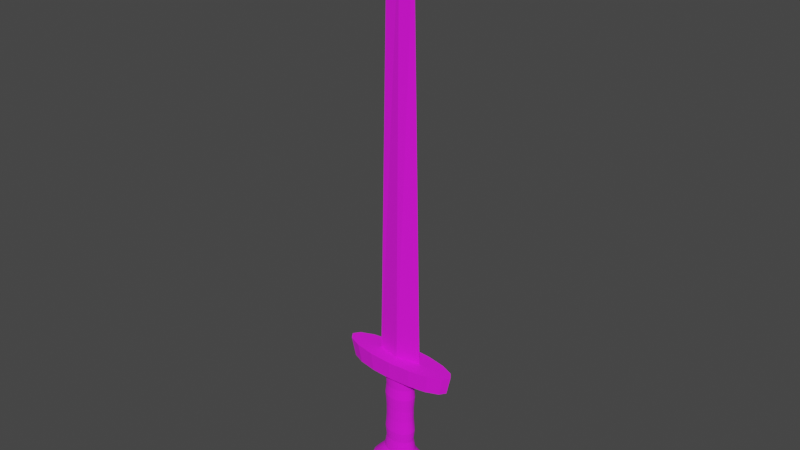 # Source: Sword01.blend  (saved by Blender 3.2.14; exported with 4.5.12 LTS)
import bpy
from mathutils import Matrix  # noqa: F401  (used for matrix-valued properties, if any)

bpy.ops.wm.read_factory_settings(use_empty=True)
scene = bpy.context.scene
scene.name = 'Scene'

# ---- collections
col_collection = bpy.data.collections.new('Collection'); scene.collection.children.link(col_collection)

# ---- images (referenced by path relative to the original .blend; pixels are not part of the script)
import os
ASSET_DIR = os.environ.get("B2B_ASSET_DIR", "")  # directory of the original .blend (textures are referenced by path, not embedded)
HERE = os.path.dirname(os.path.abspath(__file__))  # packed textures are extracted next to this script under _unpacked/

def load_image(name, relpath, width, height, colorspace="sRGB"):
    """Load a texture the original file referenced (path relative to the .blend, or extracted next to this script)."""
    p = next((c for c in (os.path.join(HERE, relpath), os.path.join(ASSET_DIR, relpath)) if relpath and os.path.exists(c)), "")
    if p:
        img = bpy.data.images.load(p, check_existing=True)
        img.name = name
    else:  # same state as the original file: an image datablock whose file is absent (Cycles renders it pink)
        img = bpy.data.images.new(name, width, height)
        img.source = "FILE"
        img.filepath = "//" + (relpath or name)
    img.colorspace_settings.name = colorspace
    return img
img_sword01_png = load_image('Sword01.png', 'Sword01.png', 1024, 1024, 'sRGB')

# ---- materials (node trees are filled in below, after node groups)
mat_sword01 = bpy.data.materials.new('Sword01')
mat_sword01.use_transparent_shadow = False

# ---- material node trees
mat_sword01.use_nodes = True; mat_sword01.node_tree.nodes.clear()
_N = mat_sword01.node_tree.nodes; _L = mat_sword01.node_tree.links
n0 = _N.new('ShaderNodeBsdfPrincipled'); n0.name = 'Principled BSDF'; n0.location = (10, 300)
n0.distribution = 'GGX'
n0.subsurface_method = 'BURLEY'
n0.inputs[2].default_value = 1.0
n0.inputs[3].default_value = 1.45
n0.inputs[27].default_value = (0.0, 0.0, 0.0, 1.0)
n0.inputs[28].default_value = 1.0
n1 = _N.new('ShaderNodeOutputMaterial'); n1.name = 'Material Output'; n1.location = (300, 300)
n2 = _N.new('ShaderNodeTexImage'); n2.name = 'Image Texture'; n2.location = (-280, 280)
n2.image = img_sword01_png
_L.new(n0.outputs[0], n1.inputs[0])
_L.new(n2.outputs[0], n0.inputs[0])
n1.is_active_output = True

# ---- world
world_world = bpy.data.worlds.new('World'); scene.world = world_world
world_world.use_nodes = True; world_world.node_tree.nodes.clear()
_N = world_world.node_tree.nodes; _L = world_world.node_tree.links
n0 = _N.new('ShaderNodeOutputWorld'); n0.name = 'World Output'; n0.location = (300, 300)
n1 = _N.new('ShaderNodeBackground'); n1.name = 'Background'; n1.location = (10, 300)
n1.inputs[0].default_value = (0.05088, 0.05088, 0.05088, 1.0)
_L.new(n1.outputs[0], n0.inputs[0])
n0.is_active_output = True
world_world.color = (0.05088, 0.05088, 0.05088)
world_world.use_sun_shadow = False
world_world.sun_shadow_jitter_overblur = 0.0

# ---- meshes
me_plane = bpy.data.meshes.new('Plane')
me_plane.from_pydata([(-0.2609, -0.2609, 0.0), (1.085, -1.085, 0.0), (-1.085, 1.085, 0.0), (0.2609, 0.2609, 0.0), (-0.06515, -0.06515, 27.24), (0.6369, -0.6369, 27.24), (-0.6369, 0.6369, 27.24), (0.06515, 0.06515, 27.24), (0.0, 0.0, 28.84), (0.0, 0.0, 28.84), (0.0, 0.0, 28.84), (0.0, 0.0, 28.84), (0.75, 0.7534, 0.8639), (0.7071, 0.7071, -0.3512), (-0.324, 1.631, -0.3512), (-1.306, 2.306, -0.3512), (-2.089, 2.63, -0.3512), (-2.554, 2.554, -0.3512), (-2.63, 2.089, -0.3512), (-2.306, 1.306, -0.3512), (-1.631, 0.324, -0.3512), (-0.7071, -0.7071, -0.3512), (0.324, -1.631, -0.3512), (1.306, -2.306, -0.3512), (2.089, -2.63, -0.3512), (2.554, -2.554, -0.3512), (2.63, -2.089, -0.3512), (2.306, -1.306, -0.3512), (1.631, -0.324, -0.3512), (-0.3644, 1.751, 0.8639), (-1.425, 2.481, 0.8639), (-2.272, 2.832, 0.8639), (-2.774, 2.749, 0.8639), (-2.857, 2.247, 0.8639), (-2.506, 1.4, 0.8639), (-1.777, 0.3393, 0.8639), (-0.7785, -0.7751, 0.8639), (0.336, -1.773, 0.8639), (1.397, -2.503, 0.8639), (2.243, -2.853, 0.8639), (2.746, -2.771, 0.8639), (2.828, -2.268, 0.8639), (2.478, -1.422, 0.8639), (1.748, -0.361, 0.8639), (0.5632, 0.5632, -6.09), (0.5632, 0.5632, 0.3086), (0.7042, 0.4005, -6.09), (0.7042, 0.4005, 0.3086), (0.8182, 0.2224, -6.09), (0.8182, 0.2224, 0.3086), (0.9008, 0.03576, -6.09), (0.9008, 0.03576, 0.3086), (0.9487, -0.1523, -6.09), (0.9487, -0.1523, 0.3086), (0.9602, -0.3344, -6.09), (0.9602, -0.3344, 0.3086), (0.9348, -0.5037, -6.09), (0.9348, -0.5037, 0.3086), (0.8734, -0.6537, -6.09), (0.8734, -0.6537, 0.3086), (0.7785, -0.7785, -6.09), (0.7785, -0.7785, 0.3086), (0.6537, -0.8734, -6.09), (0.6537, -0.8734, 0.3086), (0.5037, -0.9348, -6.09), (0.5037, -0.9348, 0.3086), (0.3344, -0.9602, -6.09), (0.3344, -0.9602, 0.3086), (0.1523, -0.9487, -6.09), (0.1523, -0.9487, 0.3086), (-0.03576, -0.9008, -6.09), (-0.03576, -0.9008, 0.3086), (-0.2224, -0.8182, -6.09), (-0.2224, -0.8182, 0.3086), (-0.4005, -0.7042, -6.09), (-0.4005, -0.7042, 0.3086), (-0.5632, -0.5632, -6.09), (-0.5632, -0.5632, 0.3086), (-0.7042, -0.4005, -6.09), (-0.7042, -0.4005, 0.3086), (-0.8182, -0.2224, -6.09), (-0.8182, -0.2224, 0.3086), (-0.9008, -0.03576, -6.09), (-0.9008, -0.03576, 0.3086), (-0.9487, 0.1522, -6.09), (-0.9487, 0.1522, 0.3086), (-0.9602, 0.3344, -6.09), (-0.9602, 0.3344, 0.3086), (-0.9348, 0.5037, -6.09), (-0.9348, 0.5037, 0.3086), (-0.8734, 0.6537, -6.09), (-0.8734, 0.6537, 0.3086), (-0.7785, 0.7785, -6.09), (-0.7785, 0.7785, 0.3086), (-0.6537, 0.8734, -6.09), (-0.6537, 0.8734, 0.3086), (-0.5037, 0.9348, -6.09), (-0.5037, 0.9348, 0.3086), (-0.3344, 0.9602, -6.09), (-0.3344, 0.9602, 0.3086), (-0.1523, 0.9487, -6.09), (-0.1523, 0.9487, 0.3086), (0.03576, 0.9008, -6.09), (0.03576, 0.9008, 0.3086), (0.2224, 0.8182, -6.09), (0.2224, 0.8182, 0.3086), (0.4005, 0.7042, -6.09), (0.4005, 0.7042, 0.3086), (0.4923, 0.4923, -5.283), (0.5315, 0.5315, -4.579), (0.4923, 0.4923, -3.685), (0.4923, 0.4923, -2.886), (0.5315, 0.5315, -1.991), (0.4923, 0.4923, -1.288), (0.6156, 0.3501, -1.288), (0.6646, 0.378, -1.991), (0.6156, 0.3501, -2.886), (0.6156, 0.3501, -3.685), (0.6646, 0.378, -4.579), (0.6156, 0.3501, -5.283), (0.7152, 0.1944, -1.288), (0.7722, 0.2099, -1.991), (0.7152, 0.1944, -2.886), (0.7152, 0.1944, -3.685), (0.7722, 0.2099, -4.579), (0.7152, 0.1944, -5.283), (0.7874, 0.03126, -1.288), (0.8501, 0.03375, -1.991), (0.7874, 0.03126, -2.886), (0.7874, 0.03126, -3.685), (0.8501, 0.03375, -4.579), (0.7874, 0.03126, -5.283), (0.8293, -0.1331, -1.288), (0.8953, -0.1437, -1.991), (0.8293, -0.1331, -2.886), (0.8293, -0.1331, -3.685), (0.8953, -0.1437, -4.579), (0.8293, -0.1331, -5.283), (0.8393, -0.2923, -1.288), (0.9062, -0.3156, -1.991), (0.8393, -0.2923, -2.886), (0.8393, -0.2923, -3.685), (0.9062, -0.3156, -4.579), (0.8393, -0.2923, -5.283), (0.8171, -0.4403, -1.288), (0.8822, -0.4754, -1.991), (0.8171, -0.4403, -2.886), (0.8171, -0.4403, -3.685), (0.8822, -0.4754, -4.579), (0.8171, -0.4403, -5.283), (0.7634, -0.5714, -1.288), (0.8243, -0.6169, -1.991), (0.7634, -0.5714, -2.886), (0.7634, -0.5714, -3.685), (0.8243, -0.6169, -4.579), (0.7634, -0.5714, -5.283), (0.6805, -0.6805, -1.288), (0.7347, -0.7347, -1.991), (0.6805, -0.6805, -2.886), (0.6805, -0.6805, -3.685), (0.7347, -0.7347, -4.579), (0.6805, -0.6805, -5.283), (0.5714, -0.7634, -1.288), (0.6169, -0.8243, -1.991), (0.5714, -0.7634, -2.886), (0.5714, -0.7634, -3.685), (0.6169, -0.8243, -4.579), (0.5714, -0.7634, -5.283), (0.4403, -0.8171, -1.288), (0.4754, -0.8822, -1.991), (0.4403, -0.8171, -2.886), (0.4403, -0.8171, -3.685), (0.4754, -0.8822, -4.579), (0.4403, -0.8171, -5.283), (0.2923, -0.8393, -1.288), (0.3156, -0.9062, -1.991), (0.2923, -0.8393, -2.886), (0.2923, -0.8393, -3.685), (0.3156, -0.9062, -4.579), (0.2923, -0.8393, -5.283), (0.1331, -0.8293, -1.288), (0.1437, -0.8953, -1.991), (0.1331, -0.8293, -2.886), (0.1331, -0.8293, -3.685), (0.1437, -0.8953, -4.579), (0.1331, -0.8293, -5.283), (-0.03126, -0.7874, -1.288), (-0.03375, -0.8501, -1.991), (-0.03126, -0.7874, -2.886), (-0.03126, -0.7874, -3.685), (-0.03375, -0.8501, -4.579), (-0.03126, -0.7874, -5.283), (-0.1944, -0.7152, -1.288), (-0.2099, -0.7722, -1.991), (-0.1944, -0.7152, -2.886), (-0.1944, -0.7152, -3.685), (-0.2099, -0.7722, -4.579), (-0.1944, -0.7152, -5.283), (-0.3501, -0.6156, -1.288), (-0.378, -0.6646, -1.991), (-0.3501, -0.6156, -2.886), (-0.3501, -0.6156, -3.685), (-0.378, -0.6646, -4.579), (-0.3501, -0.6156, -5.283), (-0.4923, -0.4923, -1.288), (-0.5315, -0.5315, -1.991), (-0.4923, -0.4923, -2.886), (-0.4923, -0.4923, -3.685), (-0.5315, -0.5315, -4.579), (-0.4923, -0.4923, -5.283), (-0.6156, -0.3501, -1.288), (-0.6646, -0.378, -1.991), (-0.6156, -0.3501, -2.886), (-0.6156, -0.3501, -3.685), (-0.6646, -0.378, -4.579), (-0.6156, -0.3501, -5.283), (-0.7152, -0.1944, -1.288), (-0.7722, -0.2099, -1.991), (-0.7152, -0.1944, -2.886), (-0.7152, -0.1944, -3.685), (-0.7722, -0.2099, -4.579), (-0.7152, -0.1944, -5.283), (-0.7874, -0.03126, -1.288), (-0.8501, -0.03375, -1.991), (-0.7874, -0.03126, -2.886), (-0.7874, -0.03126, -3.685), (-0.8501, -0.03375, -4.579), (-0.7874, -0.03126, -5.283), (-0.8293, 0.1331, -1.288), (-0.8953, 0.1437, -1.991), (-0.8293, 0.1331, -2.886), (-0.8293, 0.1331, -3.685), (-0.8953, 0.1437, -4.579), (-0.8293, 0.1331, -5.283), (-0.8393, 0.2923, -1.288), (-0.9062, 0.3156, -1.991), (-0.8393, 0.2923, -2.886), (-0.8393, 0.2923, -3.685), (-0.9062, 0.3156, -4.579), (-0.8393, 0.2923, -5.283), (-0.8171, 0.4403, -1.288), (-0.8822, 0.4754, -1.991), (-0.8171, 0.4403, -2.886), (-0.8171, 0.4403, -3.685), (-0.8822, 0.4754, -4.579), (-0.8171, 0.4403, -5.283), (-0.7634, 0.5714, -1.288), (-0.8243, 0.6169, -1.991), (-0.7634, 0.5714, -2.886), (-0.7634, 0.5714, -3.685), (-0.8243, 0.6169, -4.579), (-0.7634, 0.5714, -5.283), (-0.6805, 0.6805, -1.288), (-0.7347, 0.7347, -1.991), (-0.6805, 0.6805, -2.886), (-0.6805, 0.6805, -3.685), (-0.7347, 0.7347, -4.579), (-0.6805, 0.6805, -5.283), (-0.5714, 0.7634, -1.288), (-0.6169, 0.8243, -1.991), (-0.5714, 0.7634, -2.886), (-0.5714, 0.7634, -3.685), (-0.6169, 0.8243, -4.579), (-0.5714, 0.7634, -5.283), (-0.4403, 0.8171, -1.288), (-0.4754, 0.8822, -1.991), (-0.4403, 0.8171, -2.886), (-0.4403, 0.8171, -3.685), (-0.4754, 0.8822, -4.579), (-0.4403, 0.8171, -5.283), (-0.2923, 0.8393, -1.288), (-0.3156, 0.9062, -1.991), (-0.2923, 0.8393, -2.886), (-0.2923, 0.8393, -3.685), (-0.3156, 0.9062, -4.579), (-0.2923, 0.8393, -5.283), (-0.1331, 0.8293, -1.288), (-0.1437, 0.8953, -1.991), (-0.1331, 0.8293, -2.886), (-0.1331, 0.8293, -3.685), (-0.1437, 0.8953, -4.579), (-0.1331, 0.8293, -5.283), (0.03126, 0.7874, -1.288), (0.03375, 0.8501, -1.991), (0.03126, 0.7874, -2.886), (0.03126, 0.7874, -3.685), (0.03375, 0.8501, -4.579), (0.03126, 0.7874, -5.283), (0.1944, 0.7152, -1.288), (0.2099, 0.7722, -1.991), (0.1944, 0.7152, -2.886), (0.1944, 0.7152, -3.685), (0.2099, 0.7722, -4.579), (0.1944, 0.7152, -5.283), (0.3501, 0.6156, -1.288), (0.378, 0.6646, -1.991), (0.3501, 0.6156, -2.886), (0.3501, 0.6156, -3.685), (0.378, 0.6646, -4.579), (0.3501, 0.6156, -5.283), (0.9905, 0.9905, -7.027), (1.239, 0.7044, -7.027), (1.439, 0.3912, -7.027), (1.584, 0.0629, -7.027), (1.669, -0.2678, -7.027), (1.689, -0.5882, -7.027), (1.644, -0.886, -7.027), (1.536, -1.15, -7.027), (1.369, -1.369, -7.027), (1.15, -1.536, -7.027), (0.886, -1.644, -7.027), (0.5882, -1.689, -7.027), (0.2678, -1.669, -7.027), (-0.0629, -1.584, -7.027), (-0.3912, -1.439, -7.027), (-0.7044, -1.239, -7.027), (-0.9905, -0.9905, -7.027), (-1.239, -0.7044, -7.027), (-1.439, -0.3912, -7.027), (-1.584, -0.0629, -7.027), (-1.669, 0.2678, -7.027), (-1.689, 0.5882, -7.027), (-1.644, 0.886, -7.027), (-1.536, 1.15, -7.027), (-1.369, 1.369, -7.027), (-1.15, 1.536, -7.027), (-0.886, 1.644, -7.027), (-0.5882, 1.689, -7.027), (-0.2678, 1.669, -7.027), (0.0629, 1.584, -7.027), (0.3912, 1.439, -7.027), (0.7044, 1.239, -7.027), (-4.172e-07, 5.96e-08, -9.099), (-3.576e-07, 5.96e-08, -9.099), (-3.576e-07, 5.96e-08, -9.099), (-3.576e-07, 5.96e-08, -9.099), (-3.576e-07, 5.96e-08, -9.099), (-3.576e-07, 5.96e-08, -9.099), (-3.576e-07, 5.96e-08, -9.099), (-3.576e-07, 0.0, -9.099), (-3.576e-07, 0.0, -9.099), (-3.576e-07, 0.0, -9.099), (-4.172e-07, 0.0, -9.099), (-4.172e-07, 0.0, -9.099), (-3.874e-07, 0.0, -9.099), (-3.874e-07, 0.0, -9.099), (-3.874e-07, 0.0, -9.099), (-4.172e-07, 0.0, -9.099), (-4.172e-07, 5.96e-08, -9.099), (-3.576e-07, 5.96e-08, -9.099), (-3.576e-07, 5.96e-08, -9.099), (-3.576e-07, 5.96e-08, -9.099), (-3.576e-07, 5.96e-08, -9.099), (-3.576e-07, 5.96e-08, -9.099), (-3.576e-07, 5.96e-08, -9.099), (-3.576e-07, 0.0, -9.099), (-3.576e-07, 0.0, -9.099), (-3.576e-07, 0.0, -9.099), (-4.172e-07, 0.0, -9.099), (-4.172e-07, 0.0, -9.099), (-3.874e-07, 0.0, -9.099), (-3.874e-07, 0.0, -9.099), (-3.874e-07, 0.0, -9.099), (-4.172e-07, 0.0, -9.099)], [], [(0, 2, 3, 1), (5, 7, 11, 9), (0, 1, 5, 4), (1, 3, 7, 5), (2, 0, 4, 6), (3, 2, 6, 7), (8, 9, 11, 10), (6, 4, 8, 10), (7, 6, 10, 11), (4, 5, 9, 8), (25, 26, 41, 40), (14, 15, 30, 29), (17, 18, 33, 32), (28, 13, 12, 43), (24, 25, 40, 39), (20, 21, 36, 35), (13, 14, 29, 12), (16, 17, 32, 31), (27, 28, 43, 42), (23, 24, 39, 38), (19, 20, 35, 34), (15, 16, 31, 30), (26, 27, 42, 41), (22, 23, 38, 37), (12, 29, 30, 31, 32, 33, 34, 35, 36, 37, 38, 39, 40, 41, 42, 43), (21, 22, 37, 36), (13, 28, 27, 26, 25, 24, 23, 22, 21, 20, 19, 18, 17, 16, 15, 14), (18, 19, 34, 33), (113, 45, 47, 114), (114, 47, 49, 120), (120, 49, 51, 126), (126, 51, 53, 132), (132, 53, 55, 138), (138, 55, 57, 144), (144, 57, 59, 150), (150, 59, 61, 156), (156, 61, 63, 162), (162, 63, 65, 168), (168, 65, 67, 174), (174, 67, 69, 180), (180, 69, 71, 186), (186, 71, 73, 192), (192, 73, 75, 198), (198, 75, 77, 204), (204, 77, 79, 210), (210, 79, 81, 216), (216, 81, 83, 222), (222, 83, 85, 228), (228, 85, 87, 234), (234, 87, 89, 240), (240, 89, 91, 246), (246, 91, 93, 252), (252, 93, 95, 258), (258, 95, 97, 264), (264, 97, 99, 270), (270, 99, 101, 276), (276, 101, 103, 282), (282, 103, 105, 288), (47, 45, 107, 105, 103, 101, 99, 97, 95, 93, 91, 89, 87, 85, 83, 81, 79, 77, 75, 73, 71, 69, 67, 65, 63, 61, 59, 57, 55, 53, 51, 49), (288, 105, 107, 294), (294, 107, 45, 113), (58, 60, 308, 307), (106, 299, 108, 44), (299, 298, 109, 108), (298, 297, 110, 109), (297, 296, 111, 110), (296, 295, 112, 111), (295, 294, 113, 112), (104, 293, 299, 106), (293, 292, 298, 299), (292, 291, 297, 298), (291, 290, 296, 297), (290, 289, 295, 296), (289, 288, 294, 295), (102, 287, 293, 104), (287, 286, 292, 293), (286, 285, 291, 292), (285, 284, 290, 291), (284, 283, 289, 290), (283, 282, 288, 289), (100, 281, 287, 102), (281, 280, 286, 287), (280, 279, 285, 286), (279, 278, 284, 285), (278, 277, 283, 284), (277, 276, 282, 283), (98, 275, 281, 100), (275, 274, 280, 281), (274, 273, 279, 280), (273, 272, 278, 279), (272, 271, 277, 278), (271, 270, 276, 277), (96, 269, 275, 98), (269, 268, 274, 275), (268, 267, 273, 274), (267, 266, 272, 273), (266, 265, 271, 272), (265, 264, 270, 271), (94, 263, 269, 96), (263, 262, 268, 269), (262, 261, 267, 268), (261, 260, 266, 267), (260, 259, 265, 266), (259, 258, 264, 265), (92, 257, 263, 94), (257, 256, 262, 263), (256, 255, 261, 262), (255, 254, 260, 261), (254, 253, 259, 260), (253, 252, 258, 259), (90, 251, 257, 92), (251, 250, 256, 257), (250, 249, 255, 256), (249, 248, 254, 255), (248, 247, 253, 254), (247, 246, 252, 253), (88, 245, 251, 90), (245, 244, 250, 251), (244, 243, 249, 250), (243, 242, 248, 249), (242, 241, 247, 248), (241, 240, 246, 247), (86, 239, 245, 88), (239, 238, 244, 245), (238, 237, 243, 244), (237, 236, 242, 243), (236, 235, 241, 242), (235, 234, 240, 241), (84, 233, 239, 86), (233, 232, 238, 239), (232, 231, 237, 238), (231, 230, 236, 237), (230, 229, 235, 236), (229, 228, 234, 235), (82, 227, 233, 84), (227, 226, 232, 233), (226, 225, 231, 232), (225, 224, 230, 231), (224, 223, 229, 230), (223, 222, 228, 229), (80, 221, 227, 82), (221, 220, 226, 227), (220, 219, 225, 226), (219, 218, 224, 225), (218, 217, 223, 224), (217, 216, 222, 223), (78, 215, 221, 80), (215, 214, 220, 221), (214, 213, 219, 220), (213, 212, 218, 219), (212, 211, 217, 218), (211, 210, 216, 217), (76, 209, 215, 78), (209, 208, 214, 215), (208, 207, 213, 214), (207, 206, 212, 213), (206, 205, 211, 212), (205, 204, 210, 211), (74, 203, 209, 76), (203, 202, 208, 209), (202, 201, 207, 208), (201, 200, 206, 207), (200, 199, 205, 206), (199, 198, 204, 205), (72, 197, 203, 74), (197, 196, 202, 203), (196, 195, 201, 202), (195, 194, 200, 201), (194, 193, 199, 200), (193, 192, 198, 199), (70, 191, 197, 72), (191, 190, 196, 197), (190, 189, 195, 196), (189, 188, 194, 195), (188, 187, 193, 194), (187, 186, 192, 193), (68, 185, 191, 70), (185, 184, 190, 191), (184, 183, 189, 190), (183, 182, 188, 189), (182, 181, 187, 188), (181, 180, 186, 187), (66, 179, 185, 68), (179, 178, 184, 185), (178, 177, 183, 184), (177, 176, 182, 183), (176, 175, 181, 182), (175, 174, 180, 181), (64, 173, 179, 66), (173, 172, 178, 179), (172, 171, 177, 178), (171, 170, 176, 177), (170, 169, 175, 176), (169, 168, 174, 175), (62, 167, 173, 64), (167, 166, 172, 173), (166, 165, 171, 172), (165, 164, 170, 171), (164, 163, 169, 170), (163, 162, 168, 169), (60, 161, 167, 62), (161, 160, 166, 167), (160, 159, 165, 166), (159, 158, 164, 165), (158, 157, 163, 164), (157, 156, 162, 163), (58, 155, 161, 60), (155, 154, 160, 161), (154, 153, 159, 160), (153, 152, 158, 159), (152, 151, 157, 158), (151, 150, 156, 157), (56, 149, 155, 58), (149, 148, 154, 155), (148, 147, 153, 154), (147, 146, 152, 153), (146, 145, 151, 152), (145, 144, 150, 151), (54, 143, 149, 56), (143, 142, 148, 149), (142, 141, 147, 148), (141, 140, 146, 147), (140, 139, 145, 146), (139, 138, 144, 145), (52, 137, 143, 54), (137, 136, 142, 143), (136, 135, 141, 142), (135, 134, 140, 141), (134, 133, 139, 140), (133, 132, 138, 139), (50, 131, 137, 52), (131, 130, 136, 137), (130, 129, 135, 136), (129, 128, 134, 135), (128, 127, 133, 134), (127, 126, 132, 133), (48, 125, 131, 50), (125, 124, 130, 131), (124, 123, 129, 130), (123, 122, 128, 129), (122, 121, 127, 128), (121, 120, 126, 127), (46, 119, 125, 48), (119, 118, 124, 125), (118, 117, 123, 124), (117, 116, 122, 123), (116, 115, 121, 122), (115, 114, 120, 121), (44, 108, 119, 46), (108, 109, 118, 119), (109, 110, 117, 118), (110, 111, 116, 117), (111, 112, 115, 116), (112, 113, 114, 115), (324, 325, 357, 356), (76, 78, 317, 316), (94, 96, 326, 325), (50, 52, 304, 303), (68, 70, 313, 312), (86, 88, 322, 321), (104, 106, 331, 330), (60, 62, 309, 308), (78, 80, 318, 317), (96, 98, 327, 326), (52, 54, 305, 304), (70, 72, 314, 313), (44, 46, 301, 300), (88, 90, 323, 322), (106, 44, 300, 331), (62, 64, 310, 309), (80, 82, 319, 318), (98, 100, 328, 327), (54, 56, 306, 305), (72, 74, 315, 314), (90, 92, 324, 323), (46, 48, 302, 301), (64, 66, 311, 310), (82, 84, 320, 319), (100, 102, 329, 328), (56, 58, 307, 306), (74, 76, 316, 315), (92, 94, 325, 324), (48, 50, 303, 302), (66, 68, 312, 311), (84, 86, 321, 320), (102, 104, 330, 329), (332, 333, 334, 335, 336, 337, 338, 339, 340, 341, 342, 343, 344, 345, 346, 347, 348, 349, 350, 351, 352, 353, 354, 355, 356, 357, 358, 359, 360, 361, 362, 363), (311, 312, 344, 343), (325, 326, 358, 357), (312, 313, 345, 344), (326, 327, 359, 358), (313, 314, 346, 345), (300, 301, 333, 332), (327, 328, 360, 359), (314, 315, 347, 346), (301, 302, 334, 333), (328, 329, 361, 360), (315, 316, 348, 347), (302, 303, 335, 334), (329, 330, 362, 361), (316, 317, 349, 348), (303, 304, 336, 335), (330, 331, 363, 362), (317, 318, 350, 349), (304, 305, 337, 336), (331, 300, 332, 363), (318, 319, 351, 350), (305, 306, 338, 337), (319, 320, 352, 351), (306, 307, 339, 338), (320, 321, 353, 352), (307, 308, 340, 339), (321, 322, 354, 353), (308, 309, 341, 340), (322, 323, 355, 354), (309, 310, 342, 341), (323, 324, 356, 355), (310, 311, 343, 342)])
_uv = me_plane.uv_layers.new(name='UVMap')
_uv.uv.foreach_set('vector', [0.5, 0.5, 0.5, 0.5, 0.5, 0.5, 0.5, 0.5, 0.5, 0.8281, 0.5, 0.8281, 0.5, 0.8281, 0.5, 0.8281, 0.5, 0.8281, 0.5, 0.8281, 0.5, 0.8281, 0.5, 0.8281, 0.5, 0.8281, 0.5, 0.8281, 0.5, 0.8281, 0.5, 0.8281, 0.1456, 0.8215, 0.1456, 0.8215, 0.1456, 0.8215, 0.1456, 0.8215, 0.1456, 0.8215, 0.1456, 0.8215, 0.1456, 0.8215, 0.1456, 0.8215, 0.5, 0.5, 0.5, 0.5, 0.5, 0.5, 0.5, 0.5, 0.1456, 0.8215, 0.1456, 0.8215, 0.1456, 0.8215, 0.1456, 0.8215, 0.1456, 0.8215, 0.1456, 0.8215, 0.1456, 0.8215, 0.1456, 0.8215, 0.5, 0.8281, 0.5, 0.8281, 0.5, 0.8281, 0.5, 0.8281, 0.8806, 0.8019, 0.8806, 0.8019, 0.8806, 0.8019, 0.8806, 0.8019, 0.8806, 0.8019, 0.8806, 0.8019, 0.8806, 0.8019, 0.8806, 0.8019, 0.8806, 0.8019, 0.8806, 0.8019, 0.8806, 0.8019, 0.8806, 0.8019, 0.8806, 0.8019, 0.8806, 0.8019, 0.8806, 0.8019, 0.8806, 0.8019, 0.8806, 0.8019, 0.8806, 0.8019, 0.8806, 0.8019, 0.8806, 0.8019, 0.8806, 0.8019, 0.8806, 0.8019, 0.8806, 0.8019, 0.8806, 0.8019, 0.8806, 0.8019, 0.8806, 0.8019, 0.8806, 0.8019, 0.8806, 0.8019, 0.8806, 0.8019, 0.8806, 0.8019, 0.8806, 0.8019, 0.8806, 0.8019, 0.8806, 0.8019, 0.8806, 0.8019, 0.8806, 0.8019, 0.8806, 0.8019, 0.8806, 0.8019, 0.8806, 0.8019, 0.8806, 0.8019, 0.8806, 0.8019, 0.8806, 0.8019, 0.8806, 0.8019, 0.8806, 0.8019, 0.8806, 0.8019, 0.8806, 0.8019, 0.8806, 0.8019, 0.8806, 0.8019, 0.8806, 0.8019, 0.8806, 0.8019, 0.8806, 0.8019, 0.8806, 0.8019, 0.8806, 0.8019, 0.8806, 0.8019, 0.8806, 0.8019, 0.8806, 0.8019, 0.8806, 0.8019, 0.8806, 0.8019, 0.8806, 0.8019, 0.8806, 0.8019, 0.8806, 0.8019, 0.8806, 0.8019, 0.8806, 0.8019, 0.8806, 0.8019, 0.8806, 0.8019, 0.8806, 0.8019, 0.8806, 0.8019, 0.8806, 0.8019, 0.8806, 0.8019, 0.8806, 0.8019, 0.8806, 0.8019, 0.8806, 0.8019, 0.8806, 0.8019, 0.8806, 0.8019, 0.8806, 0.8019, 0.8806, 0.8019, 0.8806, 0.8019, 0.8806, 0.8019, 0.8806, 0.8019, 0.8806, 0.8019, 0.8806, 0.8019, 0.8806, 0.8019, 0.8806, 0.8019, 0.8806, 0.8019, 0.8806, 0.8019, 0.8806, 0.8019, 0.8806, 0.8019, 0.8806, 0.8019, 0.8806, 0.8019, 0.8806, 0.8019, 0.8806, 0.8019, 0.8806, 0.8019, 0.8806, 0.8019, 0.8806, 0.8019, 0.8806, 0.8019, 0.8806, 0.8019, 0.8806, 0.8019, 0.1588, 0.5197, 0.1588, 0.5197, 0.1588, 0.5197, 0.1588, 0.5197, 0.1588, 0.5197, 0.1588, 0.5197, 0.1588, 0.5197, 0.1588, 0.5197, 0.1588, 0.5197, 0.1588, 0.5197, 0.1588, 0.5197, 0.1588, 0.5197, 0.1588, 0.5197, 0.1588, 0.5197, 0.1588, 0.5197, 0.1588, 0.5197, 0.1588, 0.5197, 0.1588, 0.5197, 0.1588, 0.5197, 0.1588, 0.5197, 0.1588, 0.5197, 0.1588, 0.5197, 0.1588, 0.5197, 0.1588, 0.5197, 0.1588, 0.5197, 0.1588, 0.5197, 0.1588, 0.5197, 0.1588, 0.5197, 0.1588, 0.5197, 0.1588, 0.5197, 0.1588, 0.5197, 0.1588, 0.5197, 0.1588, 0.5197, 0.1588, 0.5197, 0.1588, 0.5197, 0.1588, 0.5197, 0.1588, 0.5197, 0.1588, 0.5197, 0.1588, 0.5197, 0.1588, 0.5197, 0.1588, 0.5197, 0.1588, 0.5197, 0.1588, 0.5197, 0.1588, 0.5197, 0.1588, 0.5197, 0.1588, 0.5197, 0.1588, 0.5197, 0.1588, 0.5197, 0.1588, 0.5197, 0.1588, 0.5197, 0.1588, 0.5197, 0.1588, 0.5197, 0.1588, 0.5197, 0.1588, 0.5197, 0.1588, 0.5197, 0.1588, 0.5197, 0.1588, 0.5197, 0.1588, 0.5197, 0.1588, 0.5197, 0.1588, 0.5197, 0.1588, 0.5197, 0.1588, 0.5197, 0.1588, 0.5197, 0.1588, 0.5197, 0.1588, 0.5197, 0.1588, 0.5197, 0.1588, 0.5197, 0.1588, 0.5197, 0.1588, 0.5197, 0.1588, 0.5197, 0.1588, 0.5197, 0.1588, 0.5197, 0.1588, 0.5197, 0.1588, 0.5197, 0.1588, 0.5197, 0.1588, 0.5197, 0.1588, 0.5197, 0.1588, 0.5197, 0.1588, 0.5197, 0.1588, 0.5197, 0.1588, 0.5197, 0.1588, 0.5197, 0.1588, 0.5197, 0.1588, 0.5197, 0.1588, 0.5197, 0.1588, 0.5197, 0.1588, 0.5197, 0.1588, 0.5197, 0.1588, 0.5197, 0.1588, 0.5197, 0.1588, 0.5197, 0.1588, 0.5197, 0.1588, 0.5197, 0.1588, 0.5197, 0.1588, 0.5197, 0.1588, 0.5197, 0.1588, 0.5197, 0.1588, 0.5197, 0.1588, 0.5197, 0.1588, 0.5197, 0.1588, 0.5197, 0.1588, 0.5197, 0.1588, 0.5197, 0.1588, 0.5197, 0.1588, 0.5197, 0.1588, 0.5197, 0.1588, 0.5197, 0.1588, 0.5197, 0.1588, 0.5197, 0.1588, 0.5197, 0.1588, 0.5197, 0.1588, 0.5197, 0.1588, 0.5197, 0.1588, 0.5197, 0.1588, 0.5197, 0.1588, 0.5197, 0.1588, 0.5197, 0.1588, 0.5197, 0.1588, 0.5197, 0.1588, 0.5197, 0.5, 0.5, 0.5, 0.5, 0.5, 0.5, 0.5, 0.5, 0.5, 0.5, 0.5, 0.5, 0.5, 0.5, 0.5, 0.5, 0.5, 0.5, 0.5, 0.5, 0.5, 0.5, 0.5, 0.5, 0.5, 0.5, 0.5, 0.5, 0.5, 0.5, 0.5, 0.5, 0.5, 0.5, 0.5, 0.5, 0.5, 0.5, 0.5, 0.5, 0.5, 0.5, 0.5, 0.5, 0.5, 0.5, 0.5, 0.5, 0.5, 0.5, 0.5, 0.5, 0.5, 0.5, 0.5, 0.5, 0.5, 0.5, 0.5, 0.5, 0.5, 0.5, 0.5, 0.5, 0.1588, 0.5197, 0.1588, 0.5197, 0.1588, 0.5197, 0.1588, 0.5197, 0.1588, 0.5197, 0.1588, 0.5197, 0.1588, 0.5197, 0.1588, 0.5197, 0.8478, 0.8544, 0.8478, 0.8544, 0.8478, 0.8544, 0.8478, 0.8544, 0.1588, 0.5197, 0.1588, 0.5197, 0.1588, 0.5197, 0.1588, 0.5197, 0.5, 0.5, 0.5, 0.5, 0.5, 0.5, 0.5, 0.5, 0.1588, 0.5197, 0.1588, 0.5197, 0.1588, 0.5197, 0.1588, 0.5197, 0.5, 0.5, 0.5, 0.5, 0.5, 0.5, 0.5, 0.5, 0.1588, 0.5197, 0.1588, 0.5197, 0.1588, 0.5197, 0.1588, 0.5197, 0.5, 0.5, 0.5, 0.5, 0.5, 0.5, 0.5, 0.5, 0.1588, 0.5197, 0.1588, 0.5197, 0.1588, 0.5197, 0.1588, 0.5197, 0.5, 0.5, 0.5, 0.5, 0.5, 0.5, 0.5, 0.5, 0.1588, 0.5197, 0.1588, 0.5197, 0.1588, 0.5197, 0.1588, 0.5197, 0.5, 0.5, 0.5, 0.5, 0.5, 0.5, 0.5, 0.5, 0.1588, 0.5197, 0.1588, 0.5197, 0.1588, 0.5197, 0.1588, 0.5197, 0.5, 0.5, 0.5, 0.5, 0.5, 0.5, 0.5, 0.5, 0.1588, 0.5197, 0.1588, 0.5197, 0.1588, 0.5197, 0.1588, 0.5197, 0.5, 0.5, 0.5, 0.5, 0.5, 0.5, 0.5, 0.5, 0.1588, 0.5197, 0.1588, 0.5197, 0.1588, 0.5197, 0.1588, 0.5197, 0.5, 0.5, 0.5, 0.5, 0.5, 0.5, 0.5, 0.5, 0.1588, 0.5197, 0.1588, 0.5197, 0.1588, 0.5197, 0.1588, 0.5197, 0.5, 0.5, 0.5, 0.5, 0.5, 0.5, 0.5, 0.5, 0.1588, 0.5197, 0.1588, 0.5197, 0.1588, 0.5197, 0.1588, 0.5197, 0.5, 0.5, 0.5, 0.5, 0.5, 0.5, 0.5, 0.5, 0.1588, 0.5197, 0.1588, 0.5197, 0.1588, 0.5197, 0.1588, 0.5197, 0.5, 0.5, 0.5, 0.5, 0.5, 0.5, 0.5, 0.5, 0.1588, 0.5197, 0.1588, 0.5197, 0.1588, 0.5197, 0.1588, 0.5197, 0.5, 0.5, 0.5, 0.5, 0.5, 0.5, 0.5, 0.5, 0.1588, 0.5197, 0.1588, 0.5197, 0.1588, 0.5197, 0.1588, 0.5197, 0.5, 0.5, 0.5, 0.5, 0.5, 0.5, 0.5, 0.5, 0.1588, 0.5197, 0.1588, 0.5197, 0.1588, 0.5197, 0.1588, 0.5197, 0.5, 0.5, 0.5, 0.5, 0.5, 0.5, 0.5, 0.5, 0.1588, 0.5197, 0.1588, 0.5197, 0.1588, 0.5197, 0.1588, 0.5197, 0.5, 0.5, 0.5, 0.5, 0.5, 0.5, 0.5, 0.5, 0.1588, 0.5197, 0.1588, 0.5197, 0.1588, 0.5197, 0.1588, 0.5197, 0.5, 0.5, 0.5, 0.5, 0.5, 0.5, 0.5, 0.5, 0.1588, 0.5197, 0.1588, 0.5197, 0.1588, 0.5197, 0.1588, 0.5197, 0.5, 0.5, 0.5, 0.5, 0.5, 0.5, 0.5, 0.5, 0.1588, 0.5197, 0.1588, 0.5197, 0.1588, 0.5197, 0.1588, 0.5197, 0.5, 0.5, 0.5, 0.5, 0.5, 0.5, 0.5, 0.5, 0.1588, 0.5197, 0.1588, 0.5197, 0.1588, 0.5197, 0.1588, 0.5197, 0.5, 0.5, 0.5, 0.5, 0.5, 0.5, 0.5, 0.5, 0.1588, 0.5197, 0.1588, 0.5197, 0.1588, 0.5197, 0.1588, 0.5197, 0.5, 0.5, 0.5, 0.5, 0.5, 0.5, 0.5, 0.5, 0.1588, 0.5197, 0.1588, 0.5197, 0.1588, 0.5197, 0.1588, 0.5197, 0.5, 0.5, 0.5, 0.5, 0.5, 0.5, 0.5, 0.5, 0.1588, 0.5197, 0.1588, 0.5197, 0.1588, 0.5197, 0.1588, 0.5197, 0.5, 0.5, 0.5, 0.5, 0.5, 0.5, 0.5, 0.5, 0.1588, 0.5197, 0.1588, 0.5197, 0.1588, 0.5197, 0.1588, 0.5197, 0.5, 0.5, 0.5, 0.5, 0.5, 0.5, 0.5, 0.5, 0.1588, 0.5197, 0.1588, 0.5197, 0.1588, 0.5197, 0.1588, 0.5197, 0.5, 0.5, 0.5, 0.5, 0.5, 0.5, 0.5, 0.5, 0.1588, 0.5197, 0.1588, 0.5197, 0.1588, 0.5197, 0.1588, 0.5197, 0.5, 0.5, 0.5, 0.5, 0.5, 0.5, 0.5, 0.5, 0.1588, 0.5197, 0.1588, 0.5197, 0.1588, 0.5197, 0.1588, 0.5197, 0.5, 0.5, 0.5, 0.5, 0.5, 0.5, 0.5, 0.5, 0.1588, 0.5197, 0.1588, 0.5197, 0.1588, 0.5197, 0.1588, 0.5197, 0.5, 0.5, 0.5, 0.5, 0.5, 0.5, 0.5, 0.5, 0.1588, 0.5197, 0.1588, 0.5197, 0.1588, 0.5197, 0.1588, 0.5197, 0.5, 0.5, 0.5, 0.5, 0.5, 0.5, 0.5, 0.5, 0.1588, 0.5197, 0.1588, 0.5197, 0.1588, 0.5197, 0.1588, 0.5197, 0.5, 0.5, 0.5, 0.5, 0.5, 0.5, 0.5, 0.5, 0.1588, 0.5197, 0.1588, 0.5197, 0.1588, 0.5197, 0.1588, 0.5197, 0.5, 0.5, 0.5, 0.5, 0.5, 0.5, 0.5, 0.5, 0.1588, 0.5197, 0.1588, 0.5197, 0.1588, 0.5197, 0.1588, 0.5197, 0.5, 0.5, 0.5, 0.5, 0.5, 0.5, 0.5, 0.5, 0.1588, 0.5197, 0.1588, 0.5197, 0.1588, 0.5197, 0.1588, 0.5197, 0.5, 0.5, 0.5, 0.5, 0.5, 0.5, 0.5, 0.5, 0.1588, 0.5197, 0.1588, 0.5197, 0.1588, 0.5197, 0.1588, 0.5197, 0.5, 0.5, 0.5, 0.5, 0.5, 0.5, 0.5, 0.5, 0.1588, 0.5197, 0.1588, 0.5197, 0.1588, 0.5197, 0.1588, 0.5197, 0.5, 0.5, 0.5, 0.5, 0.5, 0.5, 0.5, 0.5, 0.1588, 0.5197, 0.1588, 0.5197, 0.1588, 0.5197, 0.1588, 0.5197, 0.5, 0.5, 0.5, 0.5, 0.5, 0.5, 0.5, 0.5, 0.1588, 0.5197, 0.1588, 0.5197, 0.1588, 0.5197, 0.1588, 0.5197, 0.5, 0.5, 0.5, 0.5, 0.5, 0.5, 0.5, 0.5, 0.1588, 0.5197, 0.1588, 0.5197, 0.1588, 0.5197, 0.1588, 0.5197, 0.5, 0.5, 0.5, 0.5, 0.5, 0.5, 0.5, 0.5, 0.1588, 0.5197, 0.1588, 0.5197, 0.1588, 0.5197, 0.1588, 0.5197, 0.5, 0.5, 0.5, 0.5, 0.5, 0.5, 0.5, 0.5, 0.1588, 0.5197, 0.1588, 0.5197, 0.1588, 0.5197, 0.1588, 0.5197, 0.5, 0.5, 0.5, 0.5, 0.5, 0.5, 0.5, 0.5, 0.1588, 0.5197, 0.1588, 0.5197, 0.1588, 0.5197, 0.1588, 0.5197, 0.5, 0.5, 0.5, 0.5, 0.5, 0.5, 0.5, 0.5, 0.1588, 0.5197, 0.1588, 0.5197, 0.1588, 0.5197, 0.1588, 0.5197, 0.5, 0.5, 0.5, 0.5, 0.5, 0.5, 0.5, 0.5, 0.1588, 0.5197, 0.1588, 0.5197, 0.1588, 0.5197, 0.1588, 0.5197, 0.5, 0.5, 0.5, 0.5, 0.5, 0.5, 0.5, 0.5, 0.1588, 0.5197, 0.1588, 0.5197, 0.1588, 0.5197, 0.1588, 0.5197, 0.5, 0.5, 0.5, 0.5, 0.5, 0.5, 0.5, 0.5, 0.1588, 0.5197, 0.1588, 0.5197, 0.1588, 0.5197, 0.1588, 0.5197, 0.5, 0.5, 0.5, 0.5, 0.5, 0.5, 0.5, 0.5, 0.1588, 0.5197, 0.1588, 0.5197, 0.1588, 0.5197, 0.1588, 0.5197, 0.5, 0.5, 0.5, 0.5, 0.5, 0.5, 0.5, 0.5, 0.1588, 0.5197, 0.1588, 0.5197, 0.1588, 0.5197, 0.1588, 0.5197, 0.5, 0.5, 0.5, 0.5, 0.5, 0.5, 0.5, 0.5, 0.1588, 0.5197, 0.1588, 0.5197, 0.1588, 0.5197, 0.1588, 0.5197, 0.5, 0.5, 0.5, 0.5, 0.5, 0.5, 0.5, 0.5, 0.1588, 0.5197, 0.1588, 0.5197, 0.1588, 0.5197, 0.1588, 0.5197, 0.5, 0.5, 0.5, 0.5, 0.5, 0.5, 0.5, 0.5, 0.1588, 0.5197, 0.1588, 0.5197, 0.1588, 0.5197, 0.1588, 0.5197, 0.5, 0.5, 0.5, 0.5, 0.5, 0.5, 0.5, 0.5, 0.1588, 0.5197, 0.1588, 0.5197, 0.1588, 0.5197, 0.1588, 0.5197, 0.5, 0.5, 0.5, 0.5, 0.5, 0.5, 0.5, 0.5, 0.1588, 0.5197, 0.1588, 0.5197, 0.1588, 0.5197, 0.1588, 0.5197, 0.5, 0.5, 0.5, 0.5, 0.5, 0.5, 0.5, 0.5, 0.1588, 0.5197, 0.1588, 0.5197, 0.1588, 0.5197, 0.1588, 0.5197, 0.5, 0.5, 0.5, 0.5, 0.5, 0.5, 0.5, 0.5, 0.1588, 0.5197, 0.1588, 0.5197, 0.1588, 0.5197, 0.1588, 0.5197, 0.5, 0.5, 0.5, 0.5, 0.5, 0.5, 0.5, 0.5, 0.1588, 0.5197, 0.1588, 0.5197, 0.1588, 0.5197, 0.1588, 0.5197, 0.5, 0.5, 0.5, 0.5, 0.5, 0.5, 0.5, 0.5, 0.1588, 0.5197, 0.1588, 0.5197, 0.1588, 0.5197, 0.1588, 0.5197, 0.5, 0.5, 0.5, 0.5, 0.5, 0.5, 0.5, 0.5, 0.1588, 0.5197, 0.1588, 0.5197, 0.1588, 0.5197, 0.1588, 0.5197, 0.5, 0.5, 0.5, 0.5, 0.5, 0.5, 0.5, 0.5, 0.1588, 0.5197, 0.1588, 0.5197, 0.1588, 0.5197, 0.1588, 0.5197, 0.5, 0.5, 0.5, 0.5, 0.5, 0.5, 0.5, 0.5, 0.1588, 0.5197, 0.1588, 0.5197, 0.1588, 0.5197, 0.1588, 0.5197, 0.5, 0.5, 0.5, 0.5, 0.5, 0.5, 0.5, 0.5, 0.1588, 0.5197, 0.1588, 0.5197, 0.1588, 0.5197, 0.1588, 0.5197, 0.5, 0.5, 0.5, 0.5, 0.5, 0.5, 0.5, 0.5, 0.1588, 0.5197, 0.1588, 0.5197, 0.1588, 0.5197, 0.1588, 0.5197, 0.5, 0.5, 0.5, 0.5, 0.5, 0.5, 0.5, 0.5, 0.1588, 0.5197, 0.1588, 0.5197, 0.1588, 0.5197, 0.1588, 0.5197, 0.5, 0.5, 0.5, 0.5, 0.5, 0.5, 0.5, 0.5, 0.1588, 0.5197, 0.1588, 0.5197, 0.1588, 0.5197, 0.1588, 0.5197, 0.5, 0.5, 0.5, 0.5, 0.5, 0.5, 0.5, 0.5, 0.1588, 0.5197, 0.1588, 0.5197, 0.1588, 0.5197, 0.1588, 0.5197, 0.5, 0.5, 0.5, 0.5, 0.5, 0.5, 0.5, 0.5, 0.1588, 0.5197, 0.1588, 0.5197, 0.1588, 0.5197, 0.1588, 0.5197, 0.5, 0.5, 0.5, 0.5, 0.5, 0.5, 0.5, 0.5, 0.1588, 0.5197, 0.1588, 0.5197, 0.1588, 0.5197, 0.1588, 0.5197, 0.5, 0.5, 0.5, 0.5, 0.5, 0.5, 0.5, 0.5, 0.1588, 0.5197, 0.1588, 0.5197, 0.1588, 0.5197, 0.1588, 0.5197, 0.5, 0.5, 0.5, 0.5, 0.5, 0.5, 0.5, 0.5, 0.1588, 0.5197, 0.1588, 0.5197, 0.1588, 0.5197, 0.1588, 0.5197, 0.5, 0.5, 0.5, 0.5, 0.5, 0.5, 0.5, 0.5, 0.1588, 0.5197, 0.1588, 0.5197, 0.1588, 0.5197, 0.1588, 0.5197, 0.5, 0.5, 0.5, 0.5, 0.5, 0.5, 0.5, 0.5, 0.1588, 0.5197, 0.1588, 0.5197, 0.1588, 0.5197, 0.1588, 0.5197, 0.5, 0.5, 0.5, 0.5, 0.5, 0.5, 0.5, 0.5, 0.1588, 0.5197, 0.1588, 0.5197, 0.1588, 0.5197, 0.1588, 0.5197, 0.5, 0.5, 0.5, 0.5, 0.5, 0.5, 0.5, 0.5, 0.1588, 0.5197, 0.1588, 0.5197, 0.1588, 0.5197, 0.1588, 0.5197, 0.5, 0.5, 0.5, 0.5, 0.5, 0.5, 0.5, 0.5, 0.1588, 0.5197, 0.1588, 0.5197, 0.1588, 0.5197, 0.1588, 0.5197, 0.5, 0.5, 0.5, 0.5, 0.5, 0.5, 0.5, 0.5, 0.1588, 0.5197, 0.1588, 0.5197, 0.1588, 0.5197, 0.1588, 0.5197, 0.5, 0.5, 0.5, 0.5, 0.5, 0.5, 0.5, 0.5, 0.1588, 0.5197, 0.1588, 0.5197, 0.1588, 0.5197, 0.1588, 0.5197, 0.5, 0.5, 0.5, 0.5, 0.5, 0.5, 0.5, 0.5, 0.1588, 0.5197, 0.1588, 0.5197, 0.1588, 0.5197, 0.1588, 0.5197, 0.5, 0.5, 0.5, 0.5, 0.5, 0.5, 0.5, 0.5, 0.1588, 0.5197, 0.1588, 0.5197, 0.1588, 0.5197, 0.1588, 0.5197, 0.5, 0.5, 0.5, 0.5, 0.5, 0.5, 0.5, 0.5, 0.1588, 0.5197, 0.1588, 0.5197, 0.1588, 0.5197, 0.1588, 0.5197, 0.5, 0.5, 0.5, 0.5, 0.5, 0.5, 0.5, 0.5, 0.1588, 0.5197, 0.1588, 0.5197, 0.1588, 0.5197, 0.1588, 0.5197, 0.5, 0.5, 0.5, 0.5, 0.5, 0.5, 0.5, 0.5, 0.1588, 0.5197, 0.1588, 0.5197, 0.1588, 0.5197, 0.1588, 0.5197, 0.5, 0.5, 0.5, 0.5, 0.5, 0.5, 0.5, 0.5, 0.1588, 0.5197, 0.1588, 0.5197, 0.1588, 0.5197, 0.1588, 0.5197, 0.5, 0.5, 0.5, 0.5, 0.5, 0.5, 0.5, 0.5, 0.1588, 0.5197, 0.1588, 0.5197, 0.1588, 0.5197, 0.1588, 0.5197, 0.5, 0.5, 0.5, 0.5, 0.5, 0.5, 0.5, 0.5, 0.1588, 0.5197, 0.1588, 0.5197, 0.1588, 0.5197, 0.1588, 0.5197, 0.5, 0.5, 0.5, 0.5, 0.5, 0.5, 0.5, 0.5, 0.1588, 0.5197, 0.1588, 0.5197, 0.1588, 0.5197, 0.1588, 0.5197, 0.5, 0.5, 0.5, 0.5, 0.5, 0.5, 0.5, 0.5, 0.1588, 0.5197, 0.1588, 0.5197, 0.1588, 0.5197, 0.1588, 0.5197, 0.5, 0.5, 0.5, 0.5, 0.5, 0.5, 0.5, 0.5, 0.1588, 0.5197, 0.1588, 0.5197, 0.1588, 0.5197, 0.1588, 0.5197, 0.5, 0.5, 0.5, 0.5, 0.5, 0.5, 0.5, 0.5, 0.1588, 0.5197, 0.1588, 0.5197, 0.1588, 0.5197, 0.1588, 0.5197, 0.5, 0.5, 0.5, 0.5, 0.5, 0.5, 0.5, 0.5, 0.1588, 0.5197, 0.1588, 0.5197, 0.1588, 0.5197, 0.1588, 0.5197, 0.5, 0.5, 0.5, 0.5, 0.5, 0.5, 0.5, 0.5, 0.1588, 0.5197, 0.1588, 0.5197, 0.1588, 0.5197, 0.1588, 0.5197, 0.5, 0.5, 0.5, 0.5, 0.5, 0.5, 0.5, 0.5, 0.1588, 0.5197, 0.1588, 0.5197, 0.1588, 0.5197, 0.1588, 0.5197, 0.5, 0.5, 0.5, 0.5, 0.5, 0.5, 0.5, 0.5, 0.1588, 0.5197, 0.1588, 0.5197, 0.1588, 0.5197, 0.1588, 0.5197, 0.5, 0.5, 0.5, 0.5, 0.5, 0.5, 0.5, 0.5, 0.1588, 0.5197, 0.1588, 0.5197, 0.1588, 0.5197, 0.1588, 0.5197, 0.5, 0.5, 0.5, 0.5, 0.5, 0.5, 0.5, 0.5, 0.1588, 0.5197, 0.1588, 0.5197, 0.1588, 0.5197, 0.1588, 0.5197, 0.5, 0.5, 0.5, 0.5, 0.5, 0.5, 0.5, 0.5, 0.1588, 0.5197, 0.1588, 0.5197, 0.1588, 0.5197, 0.1588, 0.5197, 0.5, 0.5, 0.5, 0.5, 0.5, 0.5, 0.5, 0.5, 0.1588, 0.5197, 0.1588, 0.5197, 0.1588, 0.5197, 0.1588, 0.5197, 0.5, 0.5, 0.5, 0.5, 0.5, 0.5, 0.5, 0.5, 0.1588, 0.5197, 0.1588, 0.5197, 0.1588, 0.5197, 0.1588, 0.5197, 0.5, 0.5, 0.5, 0.5, 0.5, 0.5, 0.5, 0.5, 0.1588, 0.5197, 0.1588, 0.5197, 0.1588, 0.5197, 0.1588, 0.5197, 0.5, 0.5, 0.5, 0.5, 0.5, 0.5, 0.5, 0.5, 0.8478, 0.8544, 0.8478, 0.8544, 0.8478, 0.8544, 0.8478, 0.8544, 0.8478, 0.8544, 0.8478, 0.8544, 0.8478, 0.8544, 0.8478, 0.8544, 0.8478, 0.8544, 0.8478, 0.8544, 0.8478, 0.8544, 0.8478, 0.8544, 0.8478, 0.8544, 0.8478, 0.8544, 0.8478, 0.8544, 0.8478, 0.8544, 0.8478, 0.8544, 0.8478, 0.8544, 0.8478, 0.8544, 0.8478, 0.8544, 0.8478, 0.8544, 0.8478, 0.8544, 0.8478, 0.8544, 0.8478, 0.8544, 0.8478, 0.8544, 0.8478, 0.8544, 0.8478, 0.8544, 0.8478, 0.8544, 0.8478, 0.8544, 0.8478, 0.8544, 0.8478, 0.8544, 0.8478, 0.8544, 0.8478, 0.8544, 0.8478, 0.8544, 0.8478, 0.8544, 0.8478, 0.8544, 0.8478, 0.8544, 0.8478, 0.8544, 0.8478, 0.8544, 0.8478, 0.8544, 0.8478, 0.8544, 0.8478, 0.8544, 0.8478, 0.8544, 0.8478, 0.8544, 0.8478, 0.8544, 0.8478, 0.8544, 0.8478, 0.8544, 0.8478, 0.8544, 0.8478, 0.8544, 0.8478, 0.8544, 0.8478, 0.8544, 0.8478, 0.8544, 0.8478, 0.8544, 0.8478, 0.8544, 0.8478, 0.8544, 0.8478, 0.8544, 0.8478, 0.8544, 0.8478, 0.8544, 0.8478, 0.8544, 0.8478, 0.8544, 0.8478, 0.8544, 0.8478, 0.8544, 0.8478, 0.8544, 0.8478, 0.8544, 0.8478, 0.8544, 0.8478, 0.8544, 0.8478, 0.8544, 0.8478, 0.8544, 0.8478, 0.8544, 0.8478, 0.8544, 0.8478, 0.8544, 0.8478, 0.8544, 0.8478, 0.8544, 0.8478, 0.8544, 0.8478, 0.8544, 0.8478, 0.8544, 0.8478, 0.8544, 0.8478, 0.8544, 0.8478, 0.8544, 0.8478, 0.8544, 0.8478, 0.8544, 0.8478, 0.8544, 0.8478, 0.8544, 0.8478, 0.8544, 0.8478, 0.8544, 0.8478, 0.8544, 0.8478, 0.8544, 0.8478, 0.8544, 0.8478, 0.8544, 0.8478, 0.8544, 0.8478, 0.8544, 0.8478, 0.8544, 0.8478, 0.8544, 0.8478, 0.8544, 0.8478, 0.8544, 0.8478, 0.8544, 0.8478, 0.8544, 0.8478, 0.8544, 0.8478, 0.8544, 0.8478, 0.8544, 0.8478, 0.8544, 0.8478, 0.8544, 0.8478, 0.8544, 0.8478, 0.8544, 0.8478, 0.8544, 0.8478, 0.8544, 0.8478, 0.8544, 0.8478, 0.8544, 0.8478, 0.8544, 0.8478, 0.8544, 0.8478, 0.8544, 0.8478, 0.8544, 0.8478, 0.8544, 0.8478, 0.8544, 0.8478, 0.8544, 0.8478, 0.8544, 0.8478, 0.8544, 0.8478, 0.8544, 0.8478, 0.8544, 0.8478, 0.8544, 0.8478, 0.8544, 0.8478, 0.8544, 0.8478, 0.8544, 0.8478, 0.8544, 0.8478, 0.8544, 0.8478, 0.8544, 0.8478, 0.8544, 0.8478, 0.8544, 0.5, 0.5, 0.5, 0.5, 0.5, 0.5, 0.5, 0.5, 0.5, 0.5, 0.5, 0.5, 0.5, 0.5, 0.5, 0.5, 0.5, 0.5, 0.5, 0.5, 0.5, 0.5, 0.5, 0.5, 0.5, 0.5, 0.5, 0.5, 0.5, 0.5, 0.5, 0.5, 0.5, 0.5, 0.5, 0.5, 0.5, 0.5, 0.5, 0.5, 0.5, 0.5, 0.5, 0.5, 0.5, 0.5, 0.5, 0.5, 0.5, 0.5, 0.5, 0.5, 0.5, 0.5, 0.5, 0.5, 0.5, 0.5, 0.5, 0.5, 0.5, 0.5, 0.5, 0.5, 0.8478, 0.8544, 0.8478, 0.8544, 0.8478, 0.8544, 0.8478, 0.8544, 0.8478, 0.8544, 0.8478, 0.8544, 0.8478, 0.8544, 0.8478, 0.8544, 0.8478, 0.8544, 0.8478, 0.8544, 0.8478, 0.8544, 0.8478, 0.8544, 0.8478, 0.8544, 0.8478, 0.8544, 0.8478, 0.8544, 0.8478, 0.8544, 0.8478, 0.8544, 0.8478, 0.8544, 0.8478, 0.8544, 0.8478, 0.8544, 0.8478, 0.8544, 0.8478, 0.8544, 0.8478, 0.8544, 0.8478, 0.8544, 0.8478, 0.8544, 0.8478, 0.8544, 0.8478, 0.8544, 0.8478, 0.8544, 0.8478, 0.8544, 0.8478, 0.8544, 0.8478, 0.8544, 0.8478, 0.8544, 0.8478, 0.8544, 0.8478, 0.8544, 0.8478, 0.8544, 0.8478, 0.8544, 0.8478, 0.8544, 0.8478, 0.8544, 0.8478, 0.8544, 0.8478, 0.8544, 0.8478, 0.8544, 0.8478, 0.8544, 0.8478, 0.8544, 0.8478, 0.8544, 0.8478, 0.8544, 0.8478, 0.8544, 0.8478, 0.8544, 0.8478, 0.8544, 0.8478, 0.8544, 0.8478, 0.8544, 0.8478, 0.8544, 0.8478, 0.8544, 0.8478, 0.8544, 0.8478, 0.8544, 0.8478, 0.8544, 0.8478, 0.8544, 0.8478, 0.8544, 0.8478, 0.8544, 0.8478, 0.8544, 0.8478, 0.8544, 0.8478, 0.8544, 0.8478, 0.8544, 0.8478, 0.8544, 0.8478, 0.8544, 0.8478, 0.8544, 0.8478, 0.8544, 0.8478, 0.8544, 0.8478, 0.8544, 0.8478, 0.8544, 0.8478, 0.8544, 0.8478, 0.8544, 0.8478, 0.8544, 0.8478, 0.8544, 0.8478, 0.8544, 0.8478, 0.8544, 0.8478, 0.8544, 0.8478, 0.8544, 0.8478, 0.8544, 0.8478, 0.8544, 0.8478, 0.8544, 0.8478, 0.8544, 0.8478, 0.8544, 0.8478, 0.8544, 0.8478, 0.8544, 0.8478, 0.8544, 0.8478, 0.8544, 0.8478, 0.8544, 0.8478, 0.8544, 0.8478, 0.8544, 0.8478, 0.8544, 0.8478, 0.8544, 0.8478, 0.8544, 0.8478, 0.8544, 0.8478, 0.8544, 0.8478, 0.8544, 0.8478, 0.8544, 0.8478, 0.8544, 0.8478, 0.8544, 0.8478, 0.8544, 0.8478, 0.8544, 0.8478, 0.8544, 0.8478, 0.8544, 0.8478, 0.8544, 0.8478, 0.8544, 0.8478, 0.8544, 0.8478, 0.8544, 0.8478, 0.8544, 0.8478, 0.8544, 0.8478, 0.8544, 0.8478, 0.8544, 0.8478, 0.8544, 0.8478, 0.8544, 0.8478, 0.8544, 0.8478, 0.8544, 0.8478, 0.8544, 0.8478, 0.8544, 0.8478, 0.8544, 0.8478, 0.8544, 0.8478, 0.8544, 0.8478, 0.8544, 0.8478, 0.8544, 0.8478, 0.8544, 0.8478, 0.8544, 0.8478, 0.8544])
me_plane.materials.append(mat_sword01)
me_plane.update()

# ---- objects
ob_plane = bpy.data.objects.new('Plane', me_plane)

# ---- transforms, parenting, visibility, modifiers, constraints
ob_plane.location = (0.0, 0.0, 0.0)
ob_plane.rotation_euler = (0.0, -0.0, 0.7854)
ob_plane.scale = (0.1, 0.1, 0.1)

# ---- collection membership
col_collection.objects.link(ob_plane)

# ---- scene / render settings (as saved in the file)
scene.frame_start = 1; scene.frame_end = 250; scene.frame_set(28)
scene.render.engine = 'BLENDER_EEVEE_NEXT'
scene.cycles.sampling_pattern = 'TABULATED_SOBOL'
scene.cycles.use_light_tree = False
scene.view_settings.view_transform = 'Filmic'
bpy.context.view_layer.update()

# ---- added for rendering (the .blend has no active camera and no usable light): camera, sun
cam_auto = bpy.data.cameras.new('AutoCamera')
cam_auto.lens = 50.0
cam_auto.sensor_width = 36.0
cam_auto.clip_end = 1000.0
ob_auto_camera = bpy.data.objects.new('AutoCamera', cam_auto)
scene.collection.objects.link(ob_auto_camera)
ob_auto_camera.location = (3.66407, -4.39895, 3.91838)
ob_auto_camera.rotation_euler = (1.09748, -7.21219e-08, 0.694738)
scene.camera = ob_auto_camera
light_auto_sun = bpy.data.lights.new('AutoSun', 'SUN')
light_auto_sun.energy = 3.0
light_auto_sun.angle = 0.0523599
ob_auto_sun = bpy.data.objects.new('AutoSun', light_auto_sun)
scene.collection.objects.link(ob_auto_sun)
ob_auto_sun.rotation_euler = (0.872665, 0.174533, 0.523599)
bpy.context.view_layer.update()

